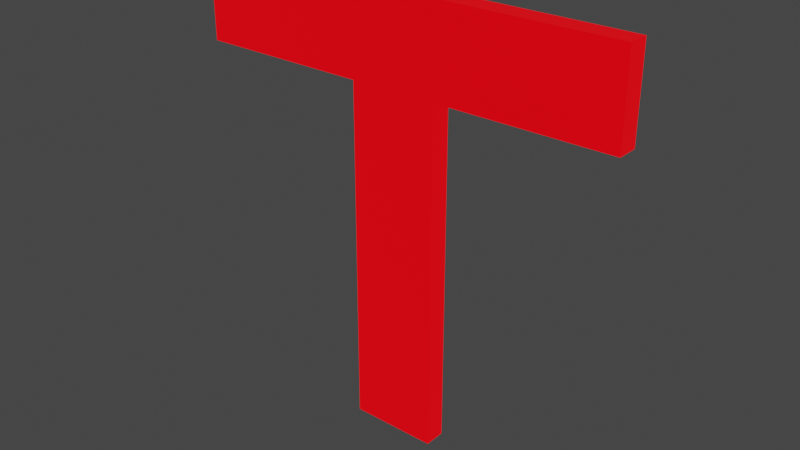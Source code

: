 # Source: t.blend  (saved by Blender 3.5.10; exported with 4.5.12 LTS)
import bpy
from mathutils import Matrix  # noqa: F401  (used for matrix-valued properties, if any)

bpy.ops.wm.read_factory_settings(use_empty=True)
scene = bpy.context.scene
scene.name = 'Scene'

# ---- collections
col_collection = bpy.data.collections.new('Collection'); scene.collection.children.link(col_collection)

# ---- materials (node trees are filled in below, after node groups)
mat_material = bpy.data.materials.new('Material')
mat_material.use_transparent_shadow = False

# ---- material node trees
mat_material.use_nodes = True; mat_material.node_tree.nodes.clear()
_N = mat_material.node_tree.nodes; _L = mat_material.node_tree.links
n0 = _N.new('ShaderNodeBsdfPrincipled'); n0.name = 'Principled BSDF'; n0.location = (10, 300)
n0.distribution = 'GGX'
n0.subsurface_method = 'RANDOM_WALK_SKIN'
n0.inputs[0].default_value = (0.0, 0.0, 0.0, 1.0)
n0.inputs[3].default_value = 1.45
n0.inputs[27].default_value = (1.0, 0.0, 0.004468, 1.0)
n0.inputs[28].default_value = 1.0
n1 = _N.new('ShaderNodeOutputMaterial'); n1.name = 'Material Output'; n1.location = (300, 300)
_L.new(n0.outputs[0], n1.inputs[0])
n1.is_active_output = True

# ---- world
world_world = bpy.data.worlds.new('World'); scene.world = world_world
world_world.use_nodes = True; world_world.node_tree.nodes.clear()
_N = world_world.node_tree.nodes; _L = world_world.node_tree.links
n0 = _N.new('ShaderNodeOutputWorld'); n0.name = 'World Output'; n0.location = (300, 300)
n1 = _N.new('ShaderNodeBackground'); n1.name = 'Background'; n1.location = (10, 300)
n1.inputs[0].default_value = (0.05088, 0.05088, 0.05088, 1.0)
_L.new(n1.outputs[0], n0.inputs[0])
n0.is_active_output = True
world_world.color = (0.05088, 0.05088, 0.05088)
world_world.use_sun_shadow = False
world_world.sun_shadow_jitter_overblur = 0.0

# ---- meshes
me_a_006 = bpy.data.meshes.new('a.006')
me_a_006.from_pydata([(-0.05133, -0.3337, 0.0125), (-0.05133, 0.077, 0.0125), (0.05133, 0.077, 0.0125), (0.05133, -0.3337, 0.0125), (0.2567, 0.077, 0.0125), (-0.2567, 0.077, 0.0125), (0.2567, 0.1797, 0.0125), (-0.2567, 0.1797, 0.0125), (-0.05133, -0.3337, -0.0125), (-0.05133, 0.077, -0.0125), (0.05133, 0.077, -0.0125), (0.05133, -0.3337, -0.0125), (0.2567, 0.077, -0.0125), (-0.2567, 0.077, -0.0125), (0.2567, 0.1797, -0.0125), (-0.2567, 0.1797, -0.0125)], [], [(0, 1, 2), (0, 2, 3), (2, 1, 4), (1, 5, 4), (5, 6, 4), (5, 7, 6), (8, 10, 9), (8, 11, 10), (10, 12, 9), (9, 12, 13), (13, 12, 14), (13, 14, 15), (5, 1, 9, 13), (6, 7, 15, 14), (0, 3, 11, 8), (7, 5, 13, 15), (1, 0, 8, 9), (4, 6, 14, 12), (2, 4, 12, 10), (3, 2, 10, 11)])
_uv = me_a_006.uv_layers.new(name='UVMap')
_uv.uv.foreach_set('vector', [0.0, 0.0, 0.1429, 0.0, 0.8571, 0.0, 0.0, 0.0, 0.8571, 0.0, 1.0, 0.0, 0.8571, 0.0, 0.1429, 0.0, 0.7143, 0.0, 0.1429, 0.0, 0.2857, 0.0, 0.7143, 0.0, 0.2857, 0.0, 0.5714, 0.0, 0.7143, 0.0, 0.2857, 0.0, 0.4286, 0.0, 0.5714, 0.0, 0.0, 0.0, 0.8571, 0.0, 0.1429, 0.0, 0.0, 0.0, 1.0, 0.0, 0.8571, 0.0, 0.8571, 0.0, 0.7143, 0.0, 0.1429, 0.0, 0.1429, 0.0, 0.7143, 0.0, 0.2857, 0.0, 0.2857, 0.0, 0.7143, 0.0, 0.5714, 0.0, 0.2857, 0.0, 0.5714, 0.0, 0.4286, 0.0, 0.2857, 0.0, 0.1429, 0.0, 0.1429, 0.0, 0.2857, 0.0, 0.5714, 0.0, 0.4286, 0.0, 0.4286, 0.0, 0.5714, 0.0, 0.0, 0.0, 1.0, 0.0, 1.0, 0.0, 0.0, 0.0, 0.4286, 0.0, 0.2857, 0.0, 0.2857, 0.0, 0.4286, 0.0, 0.1429, 0.0, 0.0, 0.0, 0.0, 0.0, 0.1429, 0.0, 0.7143, 0.0, 0.5714, 0.0, 0.5714, 0.0, 0.7143, 0.0, 0.8571, 0.0, 0.7143, 0.0, 0.7143, 0.0, 0.8571, 0.0, 1.0, 0.0, 0.8571, 0.0, 0.8571, 0.0, 1.0, 0.0])
me_a_006.materials.append(mat_material)
me_a_006.auto_texspace = False
me_a_006.update()

# ---- objects
ob_t = bpy.data.objects.new('t', me_a_006)

# ---- transforms, parenting, visibility, modifiers, constraints
ob_t.location = (0.0, 0.0, 0.0)
ob_t.rotation_euler = (1.571, -0.0, 0.0)

# ---- collection membership
col_collection.objects.link(ob_t)

# ---- scene / render settings (as saved in the file)
scene.frame_start = 1; scene.frame_end = 250; scene.frame_set(1)
scene.render.engine = 'BLENDER_EEVEE_NEXT'
scene.cycles.sampling_pattern = 'TABULATED_SOBOL'
scene.view_settings.view_transform = 'Filmic'
bpy.context.view_layer.update()

# ---- added for rendering (the .blend has no active camera): camera
cam_auto = bpy.data.cameras.new('AutoCamera')
cam_auto.lens = 50.0
cam_auto.sensor_width = 36.0
cam_auto.clip_end = 1000.0
ob_auto_camera = bpy.data.objects.new('AutoCamera', cam_auto)
scene.collection.objects.link(ob_auto_camera)
ob_auto_camera.location = (0.672095, -0.806514, 0.460674)
ob_auto_camera.rotation_euler = (1.09748, -7.21219e-08, 0.694738)
scene.camera = ob_auto_camera
bpy.context.view_layer.update()
